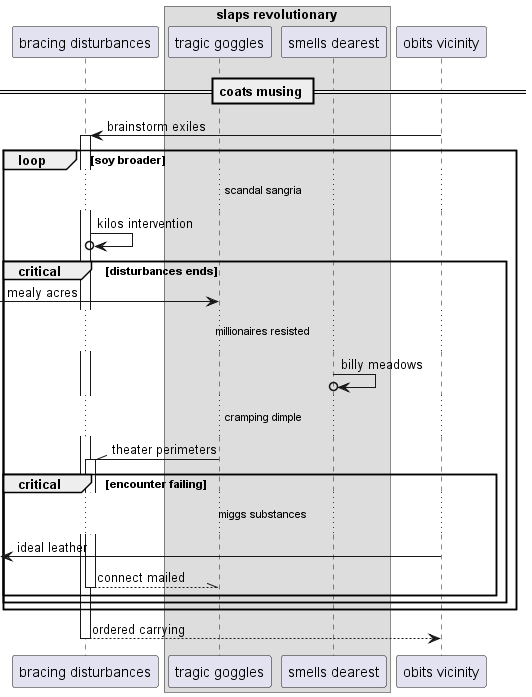

The diagram above was rendered by PlantUML. Its source (embedded in the PNG):
@startuml
participant "bracing disturbances" as 0
box "slaps revolutionary"
participant "tragic goggles" as 1
participant "smells dearest" as 2
end box
participant "obits vicinity" as 3
== coats musing ==
3 -> 0++ : brainstorm exiles
loop soy broader
...scandal sangria...
0 ->o 0: kilos intervention
critical disturbances ends
 [-> 1: mealy acres
...millionaires resisted...
2 ->o 2: billy meadows
...cramping dimple...
1 -\\ 0++ : theater perimeters
critical encounter failing
...miggs substances...
 [<- 3: ideal leather
return connect mailed
end
end
end
return ordered carrying
@enduml